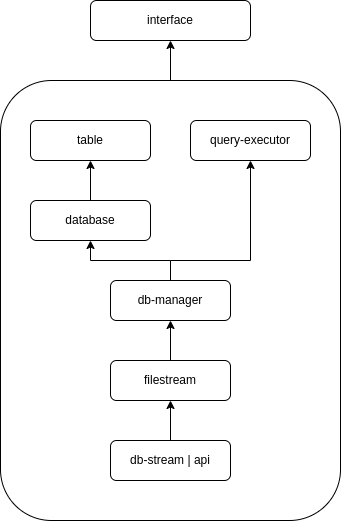

The diagram above was exported from draw.io. Its source (the exported page's mxGraphModel, read from the mxfile embedded in the PNG):
<mxGraphModel dx="853" dy="483" grid="1" gridSize="10" guides="1" tooltips="1" connect="1" arrows="1" fold="1" page="1" pageScale="1" pageWidth="850" pageHeight="1100" math="0" shadow="0">
  <root>
    <mxCell id="0" />
    <mxCell id="1" parent="0" />
    <mxCell id="pGwd2pVJrnU2UcQLpUV1-1" value="interface" style="rounded=1;whiteSpace=wrap;html=1;" parent="1" vertex="1">
      <mxGeometry x="180" y="40" width="160" height="40" as="geometry" />
    </mxCell>
    <mxCell id="yavnOEbieNHozrQLeM9--15" style="edgeStyle=orthogonalEdgeStyle;rounded=0;orthogonalLoop=1;jettySize=auto;html=1;entryX=0.5;entryY=1;entryDx=0;entryDy=0;" edge="1" parent="1" source="GCnhBtbvN-7Xa7LOHWym-53" target="pGwd2pVJrnU2UcQLpUV1-1">
      <mxGeometry relative="1" as="geometry" />
    </mxCell>
    <mxCell id="GCnhBtbvN-7Xa7LOHWym-53" value="" style="rounded=1;whiteSpace=wrap;html=1;fillColor=none;" parent="1" vertex="1">
      <mxGeometry x="90" y="120" width="340" height="440" as="geometry" />
    </mxCell>
    <mxCell id="yavnOEbieNHozrQLeM9--4" style="edgeStyle=orthogonalEdgeStyle;rounded=0;orthogonalLoop=1;jettySize=auto;html=1;entryX=0.5;entryY=1;entryDx=0;entryDy=0;" edge="1" parent="1" source="yavnOEbieNHozrQLeM9--5" target="yavnOEbieNHozrQLeM9--6">
      <mxGeometry relative="1" as="geometry" />
    </mxCell>
    <mxCell id="yavnOEbieNHozrQLeM9--5" value="database" style="rounded=1;whiteSpace=wrap;html=1;" vertex="1" parent="1">
      <mxGeometry x="120" y="240" width="120" height="40" as="geometry" />
    </mxCell>
    <mxCell id="yavnOEbieNHozrQLeM9--6" value="table" style="rounded=1;whiteSpace=wrap;html=1;" vertex="1" parent="1">
      <mxGeometry x="120" y="160" width="120" height="40" as="geometry" />
    </mxCell>
    <mxCell id="yavnOEbieNHozrQLeM9--7" style="edgeStyle=orthogonalEdgeStyle;rounded=0;orthogonalLoop=1;jettySize=auto;html=1;entryX=0.5;entryY=1;entryDx=0;entryDy=0;" edge="1" parent="1" source="yavnOEbieNHozrQLeM9--9" target="yavnOEbieNHozrQLeM9--14">
      <mxGeometry relative="1" as="geometry">
        <Array as="points">
          <mxPoint x="260" y="300" />
          <mxPoint x="340" y="300" />
        </Array>
      </mxGeometry>
    </mxCell>
    <mxCell id="yavnOEbieNHozrQLeM9--8" style="edgeStyle=orthogonalEdgeStyle;rounded=0;orthogonalLoop=1;jettySize=auto;html=1;entryX=0.5;entryY=1;entryDx=0;entryDy=0;" edge="1" parent="1" source="yavnOEbieNHozrQLeM9--9" target="yavnOEbieNHozrQLeM9--5">
      <mxGeometry relative="1" as="geometry" />
    </mxCell>
    <mxCell id="yavnOEbieNHozrQLeM9--9" value="db-manager" style="rounded=1;whiteSpace=wrap;html=1;" vertex="1" parent="1">
      <mxGeometry x="200" y="320" width="120" height="40" as="geometry" />
    </mxCell>
    <mxCell id="yavnOEbieNHozrQLeM9--10" style="edgeStyle=orthogonalEdgeStyle;rounded=0;orthogonalLoop=1;jettySize=auto;html=1;entryX=0.5;entryY=1;entryDx=0;entryDy=0;" edge="1" parent="1" source="yavnOEbieNHozrQLeM9--11" target="yavnOEbieNHozrQLeM9--9">
      <mxGeometry relative="1" as="geometry" />
    </mxCell>
    <mxCell id="yavnOEbieNHozrQLeM9--11" value="filestream" style="rounded=1;whiteSpace=wrap;html=1;" vertex="1" parent="1">
      <mxGeometry x="200" y="400" width="120" height="40" as="geometry" />
    </mxCell>
    <mxCell id="yavnOEbieNHozrQLeM9--12" style="edgeStyle=orthogonalEdgeStyle;rounded=0;orthogonalLoop=1;jettySize=auto;html=1;entryX=0.5;entryY=1;entryDx=0;entryDy=0;" edge="1" parent="1" source="yavnOEbieNHozrQLeM9--13" target="yavnOEbieNHozrQLeM9--11">
      <mxGeometry relative="1" as="geometry" />
    </mxCell>
    <mxCell id="yavnOEbieNHozrQLeM9--13" value="db-stream | api" style="rounded=1;whiteSpace=wrap;html=1;" vertex="1" parent="1">
      <mxGeometry x="200" y="480" width="120" height="40" as="geometry" />
    </mxCell>
    <mxCell id="yavnOEbieNHozrQLeM9--14" value="query-executor" style="rounded=1;whiteSpace=wrap;html=1;" vertex="1" parent="1">
      <mxGeometry x="280" y="160" width="120" height="40" as="geometry" />
    </mxCell>
  </root>
</mxGraphModel>